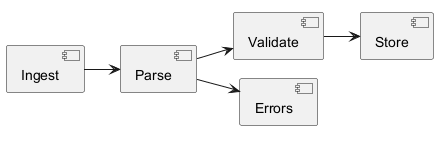

The diagram above was rendered by PlantUML. Its source (embedded in the PNG):
@startuml
left to right direction
[Ingest] --> [Parse]
[Parse] --> [Validate]
[Validate] --> [Store]
[Parse] --> [Errors]
@enduml